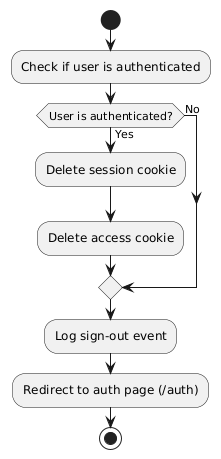

The diagram above was rendered by PlantUML. Its source (embedded in the PNG):
@startuml
start
:Check if user is authenticated;
if (User is authenticated?) then (Yes)
    :Delete session cookie;
    :Delete access cookie;
else (No)
endif
    :Log sign-out event;
    :Redirect to auth page (/auth);
stop
@enduml